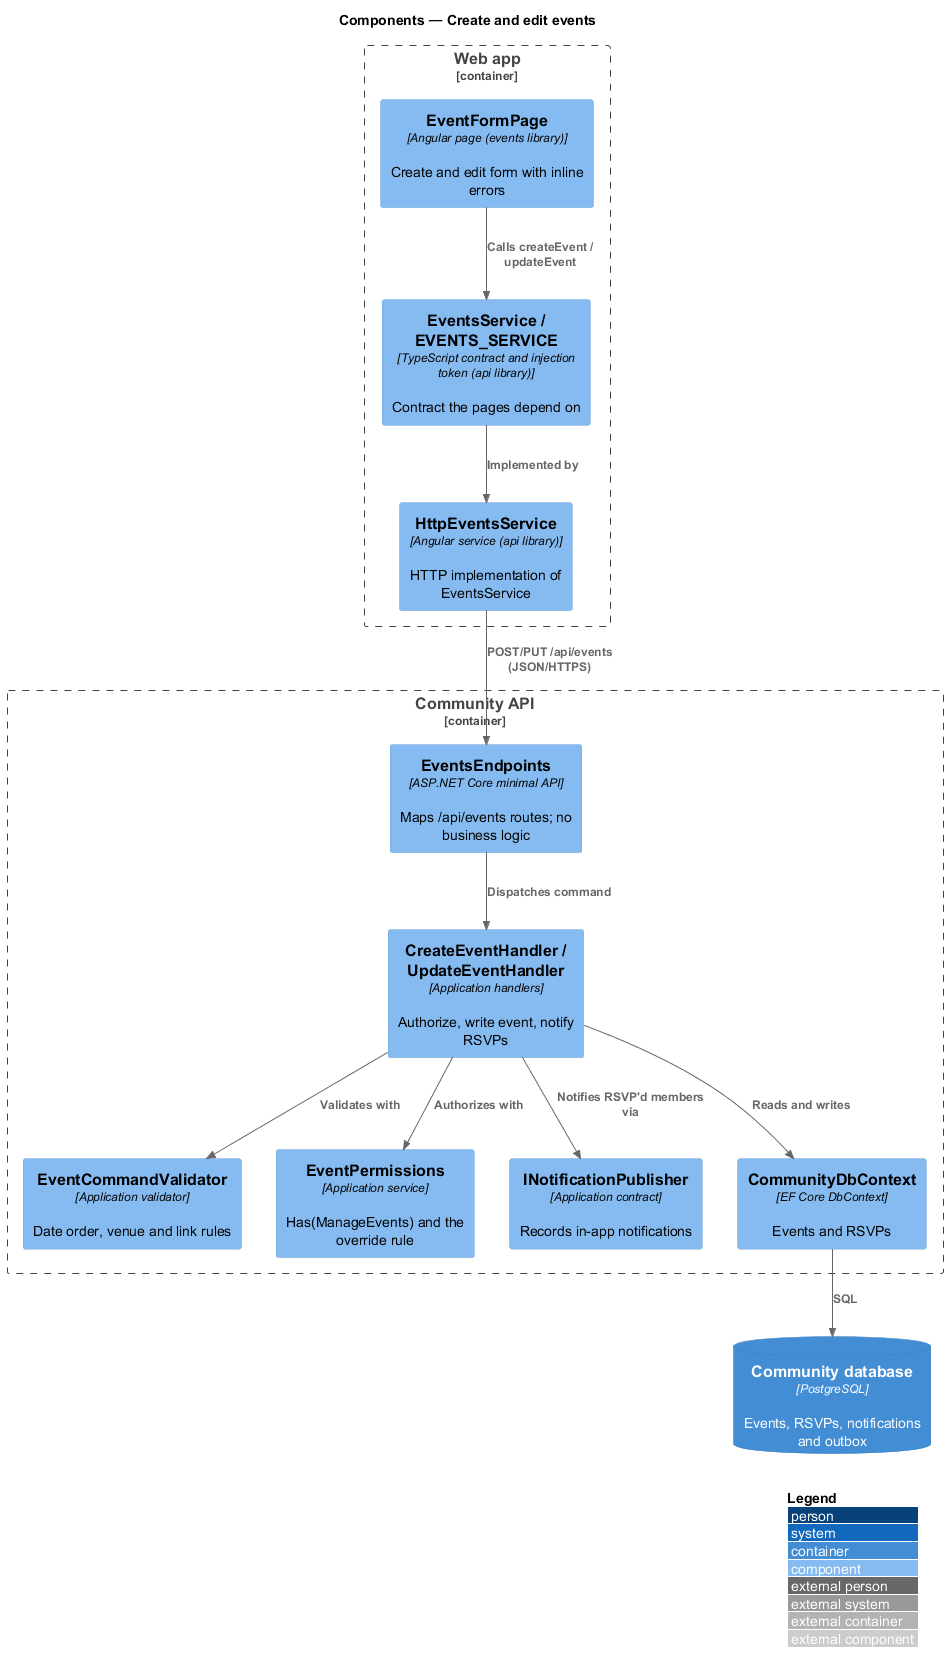

The diagram above was rendered by PlantUML. Its source (embedded in the PNG):
@startuml
!include <C4/C4_Component>
LAYOUT_WITH_LEGEND()
title Components — Create and edit events

Container_Boundary(spa, "Web app") {
  Component(page, "EventFormPage", "Angular page (events library)", "Create and edit form with inline errors")
  Component(svc, "EventsService / EVENTS_SERVICE", "TypeScript contract and injection token (api library)", "Contract the pages depend on")
  Component(http, "HttpEventsService", "Angular service (api library)", "HTTP implementation of EventsService")
}
Container_Boundary(api, "Community API") {
  Component(ep, "EventsEndpoints", "ASP.NET Core minimal API", "Maps /api/events routes; no business logic")
  Component(val, "EventCommandValidator", "Application validator", "Date order, venue and link rules")
  Component(h, "CreateEventHandler / UpdateEventHandler", "Application handlers", "Authorize, write event, notify RSVPs")
  Component(perm, "EventPermissions", "Application service", "Has(ManageEvents) and the override rule")
  Component(notif, "INotificationPublisher", "Application contract", "Records in-app notifications")
  Component(ctx, "CommunityDbContext", "EF Core DbContext", "Events and RSVPs")
}
ContainerDb(db, "Community database", "PostgreSQL", "Events, RSVPs, notifications and outbox")
Rel(page, svc, "Calls createEvent / updateEvent")
Rel(svc, http, "Implemented by")
Rel(http, ep, "POST/PUT /api/events (JSON/HTTPS)")
Rel(ep, h, "Dispatches command")
Rel(h, val, "Validates with")
Rel(h, perm, "Authorizes with")
Rel(h, notif, "Notifies RSVP'd members via")
Rel(h, ctx, "Reads and writes")
Rel(ctx, db, "SQL")
@enduml